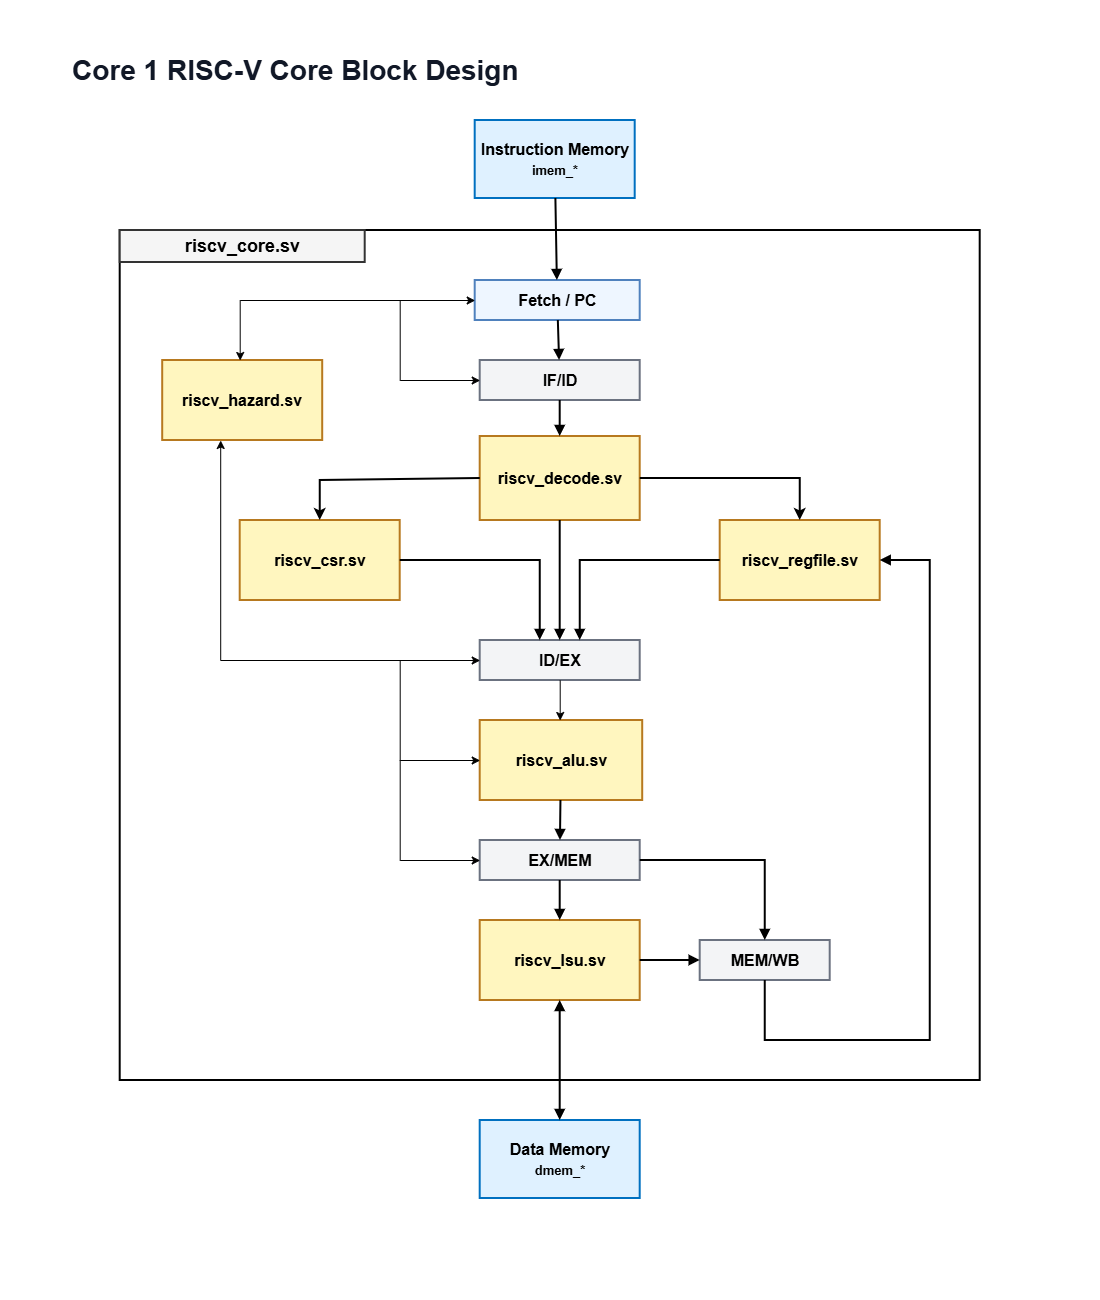

The diagram above was exported from draw.io. Its source (the exported page's mxGraphModel, read from the mxfile embedded in the PNG):
<mxGraphModel dx="1664" dy="884" grid="1" gridSize="10" guides="1" tooltips="1" connect="1" arrows="1" fold="1" page="1" pageScale="1" pageWidth="1100" pageHeight="1300" math="0" shadow="0">
  <root>
    <mxCell id="0" />
    <mxCell id="1" parent="0" />
    <mxCell id="title" parent="1" style="text;html=1;strokeColor=none;fillColor=none;align=left;verticalAlign=middle;whiteSpace=wrap;rounded=0;fontSize=28;fontStyle=1;fontColor=#111827;" value="Core 1 RISC-V Core Block Design" vertex="1">
      <mxGeometry height="50" width="560" x="70" y="45" as="geometry" />
    </mxCell>
    <mxCell id="imem" parent="1" style="rounded=0;whiteSpace=wrap;html=1;fillColor=#dff1ff;strokeColor=#0070C0;strokeWidth=2;fontSize=16;fontStyle=1;" value="Instruction Memory&lt;br&gt;&lt;font style=&quot;font-size: 13px;&quot;&gt;imem_*&lt;/font&gt;" vertex="1">
      <mxGeometry height="78" width="160" x="475" y="120" as="geometry" />
    </mxCell>
    <mxCell id="core_box" parent="1" style="rounded=0;whiteSpace=wrap;html=1;fillColor=none;strokeColor=#000000;strokeWidth=2;" value="" vertex="1">
      <mxGeometry height="850" width="860" x="120" y="230" as="geometry" />
    </mxCell>
    <mxCell id="core_label" parent="1" style="rounded=0;whiteSpace=wrap;html=1;fillColor=#f5f5f5;strokeColor=#333333;strokeWidth=2;fontSize=18;fontStyle=1;" value="riscv_core.sv" vertex="1">
      <mxGeometry height="32" width="245" x="120" y="230" as="geometry" />
    </mxCell>
    <mxCell id="fetch" parent="1" style="rounded=0;whiteSpace=wrap;html=1;fillColor=#eef6ff;strokeColor=#4f81bd;strokeWidth=2;fontSize=16;fontStyle=1;" value="Fetch / PC" vertex="1">
      <mxGeometry height="40" width="165" x="475" y="280" as="geometry" />
    </mxCell>
    <mxCell id="if_id" parent="1" style="rounded=0;whiteSpace=wrap;html=1;fillColor=#f3f4f6;strokeColor=#6b7280;strokeWidth=2;fontSize=16;fontStyle=1;" value="IF/ID" vertex="1">
      <mxGeometry height="40" width="160" x="480" y="360" as="geometry" />
    </mxCell>
    <mxCell id="decode" parent="1" style="rounded=0;whiteSpace=wrap;html=1;fillColor=#fff6bf;strokeColor=#b7791f;strokeWidth=2;fontSize=16;fontStyle=1;" value="riscv_decode.sv" vertex="1">
      <mxGeometry height="84" width="160" x="480" y="436" as="geometry" />
    </mxCell>
    <mxCell id="csr" parent="1" style="rounded=0;whiteSpace=wrap;html=1;fillColor=#fff6bf;strokeColor=#b7791f;strokeWidth=2;fontSize=16;fontStyle=1;" value="riscv_csr.sv" vertex="1">
      <mxGeometry height="80" width="160" x="240" y="520" as="geometry" />
    </mxCell>
    <mxCell id="regfile" parent="1" style="rounded=0;whiteSpace=wrap;html=1;fillColor=#fff6bf;strokeColor=#b7791f;strokeWidth=2;fontSize=16;fontStyle=1;" value="riscv_regfile.sv" vertex="1">
      <mxGeometry height="80" width="160" x="720" y="520" as="geometry" />
    </mxCell>
    <mxCell id="id_ex" parent="1" style="rounded=0;whiteSpace=wrap;html=1;fillColor=#f3f4f6;strokeColor=#6b7280;strokeWidth=2;fontSize=16;fontStyle=1;" value="ID/EX" vertex="1">
      <mxGeometry height="40" width="160" x="480" y="640" as="geometry" />
    </mxCell>
    <mxCell id="alu" parent="1" style="rounded=0;whiteSpace=wrap;html=1;fillColor=#fff6bf;strokeColor=#b7791f;strokeWidth=2;fontSize=16;fontStyle=1;" value="riscv_alu.sv" vertex="1">
      <mxGeometry height="80" width="162.5" x="480" y="720" as="geometry" />
    </mxCell>
    <mxCell id="hazard" parent="1" style="rounded=0;whiteSpace=wrap;html=1;fillColor=#fff6bf;strokeColor=#b7791f;strokeWidth=2;fontSize=16;fontStyle=1;" value="riscv_hazard.sv" vertex="1">
      <mxGeometry height="80" width="160" x="162.5" y="360" as="geometry" />
    </mxCell>
    <mxCell id="ex_mem" parent="1" style="rounded=0;whiteSpace=wrap;html=1;fillColor=#f3f4f6;strokeColor=#6b7280;strokeWidth=2;fontSize=16;fontStyle=1;" value="EX/MEM" vertex="1">
      <mxGeometry height="40" width="160" x="480" y="840" as="geometry" />
    </mxCell>
    <mxCell id="lsu" parent="1" style="rounded=0;whiteSpace=wrap;html=1;fillColor=#fff6bf;strokeColor=#b7791f;strokeWidth=2;fontSize=16;fontStyle=1;" value="riscv_lsu.sv" vertex="1">
      <mxGeometry height="80" width="160" x="480" y="920" as="geometry" />
    </mxCell>
    <mxCell id="mem_wb" parent="1" style="rounded=0;whiteSpace=wrap;html=1;fillColor=#f3f4f6;strokeColor=#6b7280;strokeWidth=2;fontSize=16;fontStyle=1;" value="MEM/WB" vertex="1">
      <mxGeometry height="40" width="130" x="700" y="940" as="geometry" />
    </mxCell>
    <mxCell id="dmem" parent="1" style="rounded=0;whiteSpace=wrap;html=1;fillColor=#dff1ff;strokeColor=#0070C0;strokeWidth=2;fontSize=16;fontStyle=1;" value="Data Memory&lt;br&gt;&lt;font style=&quot;font-size: 13px;&quot;&gt;dmem_*&lt;/font&gt;" vertex="1">
      <mxGeometry height="78" width="160" x="480" y="1120" as="geometry" />
    </mxCell>
    <mxCell id="e_imem_fetch" edge="1" parent="1" source="imem" style="endArrow=block;html=1;rounded=0;strokeColor=#000000;strokeWidth=2;" target="fetch" value="">
      <mxGeometry height="50" relative="1" width="50" as="geometry" />
    </mxCell>
    <mxCell id="e_fetch_ifid" edge="1" parent="1" source="fetch" style="endArrow=block;html=1;rounded=0;strokeColor=#000000;strokeWidth=2;" target="if_id" value="">
      <mxGeometry height="50" relative="1" width="50" as="geometry" />
    </mxCell>
    <mxCell id="e_ifid_decode" edge="1" parent="1" source="if_id" style="endArrow=block;html=1;rounded=0;strokeColor=#000000;strokeWidth=2;" target="decode" value="">
      <mxGeometry height="50" relative="1" width="50" as="geometry" />
    </mxCell>
    <mxCell id="e_decode_idex" edge="1" parent="1" source="decode" style="endArrow=block;html=1;rounded=0;strokeColor=#000000;strokeWidth=2;" target="id_ex" value="">
      <mxGeometry height="50" relative="1" width="50" as="geometry" />
    </mxCell>
    <mxCell id="e_csr_idex" edge="1" parent="1" source="csr" style="endArrow=block;html=1;rounded=0;strokeColor=#000000;strokeWidth=2;edgeStyle=orthogonalEdgeStyle;exitX=1;exitY=0.5;exitDx=0;exitDy=0;" value="">
      <mxGeometry height="50" relative="1" width="50" as="geometry">
        <mxPoint x="390" y="562" as="sourcePoint" />
        <mxPoint x="540" y="639.9999999999998" as="targetPoint" />
      </mxGeometry>
    </mxCell>
    <mxCell id="e_regfile_idex" edge="1" parent="1" source="regfile" style="endArrow=block;html=1;rounded=0;strokeColor=#000000;strokeWidth=2;edgeStyle=orthogonalEdgeStyle;exitX=0;exitY=0.5;exitDx=0;exitDy=0;" value="">
      <mxGeometry height="50" relative="1" width="50" as="geometry">
        <mxPoint x="730" y="562" as="sourcePoint" />
        <mxPoint x="580" y="639.9999999999998" as="targetPoint" />
      </mxGeometry>
    </mxCell>
    <mxCell id="e_alu_exmem" edge="1" parent="1" source="alu" style="endArrow=block;html=1;rounded=0;strokeColor=#000000;strokeWidth=2;" target="ex_mem" value="">
      <mxGeometry height="50" relative="1" width="50" as="geometry" />
    </mxCell>
    <mxCell id="e_exmem_lsu" edge="1" parent="1" source="ex_mem" style="endArrow=block;html=1;rounded=0;strokeColor=#000000;strokeWidth=2;" target="lsu" value="">
      <mxGeometry height="50" relative="1" width="50" as="geometry" />
    </mxCell>
    <mxCell id="e_exmem_memwb" edge="1" parent="1" source="ex_mem" style="endArrow=block;html=1;rounded=0;strokeColor=#000000;strokeWidth=2;edgeStyle=orthogonalEdgeStyle;" target="mem_wb" value="">
      <mxGeometry height="50" relative="1" width="50" as="geometry" />
    </mxCell>
    <mxCell id="e_lsu_dmem" edge="1" parent="1" source="lsu" style="endArrow=block;startArrow=block;html=1;rounded=0;strokeColor=#000000;strokeWidth=2;" target="dmem" value="">
      <mxGeometry height="50" relative="1" width="50" as="geometry" />
    </mxCell>
    <mxCell id="e_lsu_memwb" edge="1" parent="1" source="lsu" style="endArrow=block;html=1;rounded=0;strokeColor=#000000;strokeWidth=2;edgeStyle=orthogonalEdgeStyle;" target="mem_wb" value="">
      <mxGeometry height="50" relative="1" width="50" as="geometry" />
    </mxCell>
    <mxCell id="e_memwb_regfile" edge="1" parent="1" source="mem_wb" style="endArrow=block;html=1;rounded=0;strokeColor=#000000;strokeWidth=2;edgeStyle=orthogonalEdgeStyle;" target="regfile" value="">
      <mxGeometry height="50" relative="1" width="50" as="geometry">
        <Array as="points">
          <mxPoint x="765.06" y="1040" />
          <mxPoint x="930" y="1040" />
          <mxPoint x="930" y="560" />
        </Array>
      </mxGeometry>
    </mxCell>
    <mxCell id="8KyyBDN1nseuBo5aXoRk-1" edge="1" parent="1" source="decode" style="endArrow=classic;html=1;rounded=0;exitX=0;exitY=0.5;exitDx=0;exitDy=0;strokeWidth=2;" value="">
      <mxGeometry height="50" relative="1" width="50" as="geometry">
        <Array as="points">
          <mxPoint x="320" y="480" />
        </Array>
        <mxPoint x="270" y="570" as="sourcePoint" />
        <mxPoint x="320" y="520" as="targetPoint" />
      </mxGeometry>
    </mxCell>
    <mxCell id="8KyyBDN1nseuBo5aXoRk-2" edge="1" parent="1" source="decode" style="endArrow=classic;html=1;rounded=0;exitX=1;exitY=0.5;exitDx=0;exitDy=0;strokeWidth=2;" value="">
      <mxGeometry height="50" relative="1" width="50" as="geometry">
        <Array as="points">
          <mxPoint x="800" y="478" />
        </Array>
        <mxPoint x="750" y="570" as="sourcePoint" />
        <mxPoint x="800" y="520" as="targetPoint" />
      </mxGeometry>
    </mxCell>
    <mxCell id="8KyyBDN1nseuBo5aXoRk-3" edge="1" parent="1" source="id_ex" style="endArrow=classic;html=1;rounded=0;exitX=0.5;exitY=1;exitDx=0;exitDy=0;" value="">
      <mxGeometry height="50" relative="1" width="50" as="geometry">
        <mxPoint x="510" y="770" as="sourcePoint" />
        <mxPoint x="560" y="720" as="targetPoint" />
      </mxGeometry>
    </mxCell>
    <mxCell id="8KyyBDN1nseuBo5aXoRk-4" edge="1" parent="1" style="endArrow=classic;startArrow=classic;html=1;rounded=0;entryX=0;entryY=0.5;entryDx=0;entryDy=0;" target="fetch" value="">
      <mxGeometry height="50" relative="1" width="50" as="geometry">
        <Array as="points">
          <mxPoint x="240" y="300" />
        </Array>
        <mxPoint x="240" y="360" as="sourcePoint" />
        <mxPoint x="290" y="310" as="targetPoint" />
      </mxGeometry>
    </mxCell>
    <mxCell id="8KyyBDN1nseuBo5aXoRk-6" edge="1" parent="1" style="endArrow=classic;startArrow=classic;html=1;rounded=0;exitX=0.25;exitY=1;exitDx=0;exitDy=0;entryX=0;entryY=0.5;entryDx=0;entryDy=0;" target="id_ex" value="">
      <mxGeometry height="50" relative="1" width="50" as="geometry">
        <Array as="points">
          <mxPoint x="220.5" y="660" />
        </Array>
        <mxPoint x="220.5" y="439.9999999999998" as="sourcePoint" />
        <mxPoint x="498" y="660" as="targetPoint" />
      </mxGeometry>
    </mxCell>
    <mxCell id="8KyyBDN1nseuBo5aXoRk-9" edge="1" parent="1" style="endArrow=classic;html=1;rounded=0;" value="">
      <mxGeometry height="50" relative="1" width="50" as="geometry">
        <Array as="points">
          <mxPoint x="400" y="380" />
        </Array>
        <mxPoint x="400" y="300" as="sourcePoint" />
        <mxPoint x="480" y="380" as="targetPoint" />
      </mxGeometry>
    </mxCell>
    <mxCell id="8KyyBDN1nseuBo5aXoRk-10" edge="1" parent="1" style="endArrow=classic;html=1;rounded=0;" value="">
      <mxGeometry height="50" relative="1" width="50" as="geometry">
        <Array as="points">
          <mxPoint x="400" y="760" />
        </Array>
        <mxPoint x="400" y="660" as="sourcePoint" />
        <mxPoint x="480" y="760" as="targetPoint" />
      </mxGeometry>
    </mxCell>
    <mxCell id="8KyyBDN1nseuBo5aXoRk-11" edge="1" parent="1" style="endArrow=classic;html=1;rounded=0;" value="">
      <mxGeometry height="50" relative="1" width="50" as="geometry">
        <Array as="points">
          <mxPoint x="400" y="860" />
        </Array>
        <mxPoint x="400" y="760" as="sourcePoint" />
        <mxPoint x="480" y="860" as="targetPoint" />
      </mxGeometry>
    </mxCell>
  </root>
</mxGraphModel>